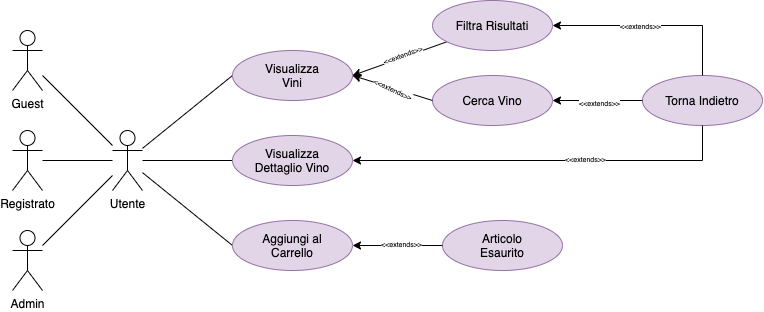

The diagram above was exported from draw.io. Its source (the exported page's mxGraphModel, read from the mxfile embedded in the PNG):
<mxGraphModel dx="788" dy="507" grid="1" gridSize="10" guides="1" tooltips="1" connect="1" arrows="1" fold="1" page="1" pageScale="1" pageWidth="827" pageHeight="1169" math="0" shadow="0">
  <root>
    <mxCell id="vw8G5uuUD01NT67YywIt-0" />
    <mxCell id="vw8G5uuUD01NT67YywIt-1" parent="vw8G5uuUD01NT67YywIt-0" />
    <mxCell id="kM1NQamswHp0CsgXw4A8-5" style="edgeStyle=none;rounded=0;orthogonalLoop=1;jettySize=auto;html=1;fontSize=7;endArrow=none;endFill=0;" edge="1" parent="vw8G5uuUD01NT67YywIt-1" source="vw8G5uuUD01NT67YywIt-2" target="vw8G5uuUD01NT67YywIt-3">
      <mxGeometry relative="1" as="geometry" />
    </mxCell>
    <mxCell id="vw8G5uuUD01NT67YywIt-2" value="Guest" style="shape=umlActor;verticalLabelPosition=bottom;verticalAlign=top;html=1;outlineConnect=0;" vertex="1" parent="vw8G5uuUD01NT67YywIt-1">
      <mxGeometry x="50" y="140" width="30" height="60" as="geometry" />
    </mxCell>
    <mxCell id="kM1NQamswHp0CsgXw4A8-4" style="edgeStyle=none;rounded=0;orthogonalLoop=1;jettySize=auto;html=1;entryX=0;entryY=0.5;entryDx=0;entryDy=0;fontSize=7;endArrow=none;endFill=0;" edge="1" parent="vw8G5uuUD01NT67YywIt-1" source="vw8G5uuUD01NT67YywIt-3" target="8q8_uMO38v9FcWs_z61U-30">
      <mxGeometry relative="1" as="geometry" />
    </mxCell>
    <mxCell id="kM1NQamswHp0CsgXw4A8-8" style="edgeStyle=none;rounded=0;orthogonalLoop=1;jettySize=auto;html=1;entryX=0;entryY=0.5;entryDx=0;entryDy=0;fontSize=7;endArrow=none;endFill=0;" edge="1" parent="vw8G5uuUD01NT67YywIt-1" source="vw8G5uuUD01NT67YywIt-3" target="8q8_uMO38v9FcWs_z61U-1">
      <mxGeometry relative="1" as="geometry" />
    </mxCell>
    <mxCell id="kM1NQamswHp0CsgXw4A8-9" style="edgeStyle=none;rounded=0;orthogonalLoop=1;jettySize=auto;html=1;entryX=0;entryY=0.5;entryDx=0;entryDy=0;fontSize=7;endArrow=none;endFill=0;" edge="1" parent="vw8G5uuUD01NT67YywIt-1" source="vw8G5uuUD01NT67YywIt-3" target="8q8_uMO38v9FcWs_z61U-0">
      <mxGeometry relative="1" as="geometry" />
    </mxCell>
    <mxCell id="vw8G5uuUD01NT67YywIt-3" value="Utente" style="shape=umlActor;verticalLabelPosition=bottom;verticalAlign=top;html=1;outlineConnect=0;" vertex="1" parent="vw8G5uuUD01NT67YywIt-1">
      <mxGeometry x="150" y="240" width="30" height="60" as="geometry" />
    </mxCell>
    <mxCell id="kM1NQamswHp0CsgXw4A8-7" style="edgeStyle=none;rounded=0;orthogonalLoop=1;jettySize=auto;html=1;fontSize=7;endArrow=none;endFill=0;" edge="1" parent="vw8G5uuUD01NT67YywIt-1" source="vw8G5uuUD01NT67YywIt-4" target="vw8G5uuUD01NT67YywIt-3">
      <mxGeometry relative="1" as="geometry" />
    </mxCell>
    <mxCell id="vw8G5uuUD01NT67YywIt-4" value="Admin" style="shape=umlActor;verticalLabelPosition=bottom;verticalAlign=top;html=1;outlineConnect=0;" vertex="1" parent="vw8G5uuUD01NT67YywIt-1">
      <mxGeometry x="50" y="340" width="30" height="60" as="geometry" />
    </mxCell>
    <mxCell id="8q8_uMO38v9FcWs_z61U-4" style="rounded=0;orthogonalLoop=1;jettySize=auto;html=1;entryX=1;entryY=0.5;entryDx=0;entryDy=0;" edge="1" parent="vw8G5uuUD01NT67YywIt-1" source="8q8_uMO38v9FcWs_z61U-3" target="8q8_uMO38v9FcWs_z61U-0">
      <mxGeometry relative="1" as="geometry" />
    </mxCell>
    <mxCell id="8q8_uMO38v9FcWs_z61U-5" value="&lt;font style=&quot;font-size: 7px&quot;&gt;&amp;lt;&amp;lt;extends&amp;gt;&amp;gt;&lt;/font&gt;" style="edgeLabel;html=1;align=center;verticalAlign=middle;resizable=0;points=[];rotation=-20;" vertex="1" connectable="0" parent="8q8_uMO38v9FcWs_z61U-4">
      <mxGeometry x="-0.2603" relative="1" as="geometry">
        <mxPoint x="-10" as="offset" />
      </mxGeometry>
    </mxCell>
    <mxCell id="8q8_uMO38v9FcWs_z61U-3" value="Filtra Risultati" style="ellipse;whiteSpace=wrap;html=1;fillColor=#e1d5e7;strokeColor=#9673a6;" vertex="1" parent="vw8G5uuUD01NT67YywIt-1">
      <mxGeometry x="470" y="110" width="120" height="50" as="geometry" />
    </mxCell>
    <mxCell id="8q8_uMO38v9FcWs_z61U-6" value="Torna Indietro" style="ellipse;whiteSpace=wrap;html=1;fillColor=#e1d5e7;strokeColor=#9673a6;" vertex="1" parent="vw8G5uuUD01NT67YywIt-1">
      <mxGeometry x="680" y="185" width="120" height="50" as="geometry" />
    </mxCell>
    <mxCell id="8q8_uMO38v9FcWs_z61U-8" style="rounded=0;orthogonalLoop=1;jettySize=auto;html=1;entryX=1;entryY=0.5;entryDx=0;entryDy=0;exitX=0.5;exitY=1;exitDx=0;exitDy=0;edgeStyle=orthogonalEdgeStyle;" edge="1" parent="vw8G5uuUD01NT67YywIt-1" source="8q8_uMO38v9FcWs_z61U-6" target="8q8_uMO38v9FcWs_z61U-1">
      <mxGeometry relative="1" as="geometry">
        <mxPoint x="470" y="290" as="sourcePoint" />
        <mxPoint x="389.99999999999886" y="289.65999999999997" as="targetPoint" />
      </mxGeometry>
    </mxCell>
    <mxCell id="8q8_uMO38v9FcWs_z61U-9" value="&lt;font style=&quot;font-size: 7px&quot;&gt;&amp;lt;&amp;lt;extends&amp;gt;&amp;gt;&lt;/font&gt;" style="edgeLabel;html=1;align=center;verticalAlign=middle;resizable=0;points=[];rotation=0;" vertex="1" connectable="0" parent="8q8_uMO38v9FcWs_z61U-8">
      <mxGeometry x="-0.2603" relative="1" as="geometry">
        <mxPoint x="-10" y="-2" as="offset" />
      </mxGeometry>
    </mxCell>
    <mxCell id="8q8_uMO38v9FcWs_z61U-10" style="rounded=0;orthogonalLoop=1;jettySize=auto;html=1;entryX=1;entryY=0.5;entryDx=0;entryDy=0;exitX=0;exitY=0.5;exitDx=0;exitDy=0;" edge="1" parent="vw8G5uuUD01NT67YywIt-1" source="8q8_uMO38v9FcWs_z61U-6" target="8q8_uMO38v9FcWs_z61U-2">
      <mxGeometry relative="1" as="geometry">
        <mxPoint x="470" y="360" as="sourcePoint" />
        <mxPoint x="389.99999999999886" y="325" as="targetPoint" />
      </mxGeometry>
    </mxCell>
    <mxCell id="8q8_uMO38v9FcWs_z61U-11" value="&lt;font style=&quot;font-size: 7px&quot;&gt;&amp;lt;&amp;lt;extends&amp;gt;&amp;gt;&lt;/font&gt;" style="edgeLabel;html=1;align=center;verticalAlign=middle;resizable=0;points=[];rotation=0;" vertex="1" connectable="0" parent="8q8_uMO38v9FcWs_z61U-10">
      <mxGeometry x="-0.2603" relative="1" as="geometry">
        <mxPoint x="-10" y="2" as="offset" />
      </mxGeometry>
    </mxCell>
    <mxCell id="kM1NQamswHp0CsgXw4A8-6" style="edgeStyle=none;rounded=0;orthogonalLoop=1;jettySize=auto;html=1;fontSize=7;endArrow=none;endFill=0;" edge="1" parent="vw8G5uuUD01NT67YywIt-1" source="8q8_uMO38v9FcWs_z61U-16" target="vw8G5uuUD01NT67YywIt-3">
      <mxGeometry relative="1" as="geometry" />
    </mxCell>
    <mxCell id="8q8_uMO38v9FcWs_z61U-16" value="Registrato" style="shape=umlActor;verticalLabelPosition=bottom;verticalAlign=top;html=1;outlineConnect=0;" vertex="1" parent="vw8G5uuUD01NT67YywIt-1">
      <mxGeometry x="50" y="240" width="30" height="60" as="geometry" />
    </mxCell>
    <mxCell id="8q8_uMO38v9FcWs_z61U-26" style="rounded=0;orthogonalLoop=1;jettySize=auto;html=1;entryX=1;entryY=0.5;entryDx=0;entryDy=0;exitX=0.5;exitY=0;exitDx=0;exitDy=0;edgeStyle=orthogonalEdgeStyle;" edge="1" parent="vw8G5uuUD01NT67YywIt-1" source="8q8_uMO38v9FcWs_z61U-6" target="8q8_uMO38v9FcWs_z61U-3">
      <mxGeometry relative="1" as="geometry">
        <mxPoint x="503.99999999999795" y="250" as="sourcePoint" />
        <mxPoint x="413.99999999999886" y="215" as="targetPoint" />
      </mxGeometry>
    </mxCell>
    <mxCell id="8q8_uMO38v9FcWs_z61U-27" value="&lt;font style=&quot;font-size: 7px&quot;&gt;&amp;lt;&amp;lt;extends&amp;gt;&amp;gt;&lt;/font&gt;" style="edgeLabel;html=1;align=center;verticalAlign=middle;resizable=0;points=[];rotation=0;" vertex="1" connectable="0" parent="8q8_uMO38v9FcWs_z61U-26">
      <mxGeometry x="-0.2603" relative="1" as="geometry">
        <mxPoint x="-38" as="offset" />
      </mxGeometry>
    </mxCell>
    <mxCell id="8q8_uMO38v9FcWs_z61U-0" value="Visualizza&lt;br&gt;Vini" style="ellipse;whiteSpace=wrap;html=1;fillColor=#e1d5e7;strokeColor=#9673a6;" vertex="1" parent="vw8G5uuUD01NT67YywIt-1">
      <mxGeometry x="270" y="160" width="120" height="50" as="geometry" />
    </mxCell>
    <mxCell id="8q8_uMO38v9FcWs_z61U-1" value="Visualizza&lt;br&gt;Dettaglio Vino" style="ellipse;whiteSpace=wrap;html=1;fillColor=#e1d5e7;strokeColor=#9673a6;" vertex="1" parent="vw8G5uuUD01NT67YywIt-1">
      <mxGeometry x="270" y="245" width="120" height="50" as="geometry" />
    </mxCell>
    <mxCell id="8q8_uMO38v9FcWs_z61U-2" value="Cerca Vino" style="ellipse;whiteSpace=wrap;html=1;fillColor=#e1d5e7;strokeColor=#9673a6;" vertex="1" parent="vw8G5uuUD01NT67YywIt-1">
      <mxGeometry x="470" y="185" width="120" height="50" as="geometry" />
    </mxCell>
    <mxCell id="8q8_uMO38v9FcWs_z61U-28" style="rounded=0;orthogonalLoop=1;jettySize=auto;html=1;exitX=0;exitY=0.5;exitDx=0;exitDy=0;entryX=1;entryY=0.5;entryDx=0;entryDy=0;" edge="1" parent="vw8G5uuUD01NT67YywIt-1" source="8q8_uMO38v9FcWs_z61U-2" target="8q8_uMO38v9FcWs_z61U-0">
      <mxGeometry relative="1" as="geometry">
        <mxPoint x="488.6030282150339" y="157.898853922868" as="sourcePoint" />
        <mxPoint x="392" y="182" as="targetPoint" />
      </mxGeometry>
    </mxCell>
    <mxCell id="8q8_uMO38v9FcWs_z61U-29" value="&lt;font style=&quot;font-size: 7px&quot;&gt;&amp;lt;&amp;lt;extends&amp;gt;&amp;gt;&lt;/font&gt;" style="edgeLabel;html=1;align=center;verticalAlign=middle;resizable=0;points=[];rotation=25;" vertex="1" connectable="0" parent="8q8_uMO38v9FcWs_z61U-28">
      <mxGeometry x="-0.2603" relative="1" as="geometry">
        <mxPoint x="-10" y="-3" as="offset" />
      </mxGeometry>
    </mxCell>
    <mxCell id="8q8_uMO38v9FcWs_z61U-30" value="Aggiungi al&lt;br&gt;Carrello" style="ellipse;whiteSpace=wrap;html=1;fillColor=#e1d5e7;strokeColor=#9673a6;" vertex="1" parent="vw8G5uuUD01NT67YywIt-1">
      <mxGeometry x="270" y="330" width="120" height="50" as="geometry" />
    </mxCell>
    <mxCell id="8q8_uMO38v9FcWs_z61U-38" value="Articolo&lt;br&gt;Esaurito" style="ellipse;whiteSpace=wrap;html=1;fillColor=#e1d5e7;strokeColor=#9673a6;" vertex="1" parent="vw8G5uuUD01NT67YywIt-1">
      <mxGeometry x="480" y="330" width="120" height="50" as="geometry" />
    </mxCell>
    <mxCell id="8q8_uMO38v9FcWs_z61U-41" style="rounded=0;orthogonalLoop=1;jettySize=auto;html=1;entryX=1;entryY=0.5;entryDx=0;entryDy=0;exitX=0;exitY=0.5;exitDx=0;exitDy=0;" edge="1" parent="vw8G5uuUD01NT67YywIt-1" source="8q8_uMO38v9FcWs_z61U-38" target="8q8_uMO38v9FcWs_z61U-30">
      <mxGeometry relative="1" as="geometry">
        <mxPoint x="494.44460385808225" y="161.26978433639908" as="sourcePoint" />
        <mxPoint x="400" y="195" as="targetPoint" />
      </mxGeometry>
    </mxCell>
    <mxCell id="8q8_uMO38v9FcWs_z61U-42" value="&lt;font style=&quot;font-size: 7px&quot;&gt;&amp;lt;&amp;lt;extends&amp;gt;&amp;gt;&lt;/font&gt;" style="edgeLabel;html=1;align=center;verticalAlign=middle;resizable=0;points=[];rotation=0;" vertex="1" connectable="0" parent="8q8_uMO38v9FcWs_z61U-41">
      <mxGeometry x="-0.2603" relative="1" as="geometry">
        <mxPoint x="-8" y="-2" as="offset" />
      </mxGeometry>
    </mxCell>
  </root>
</mxGraphModel>